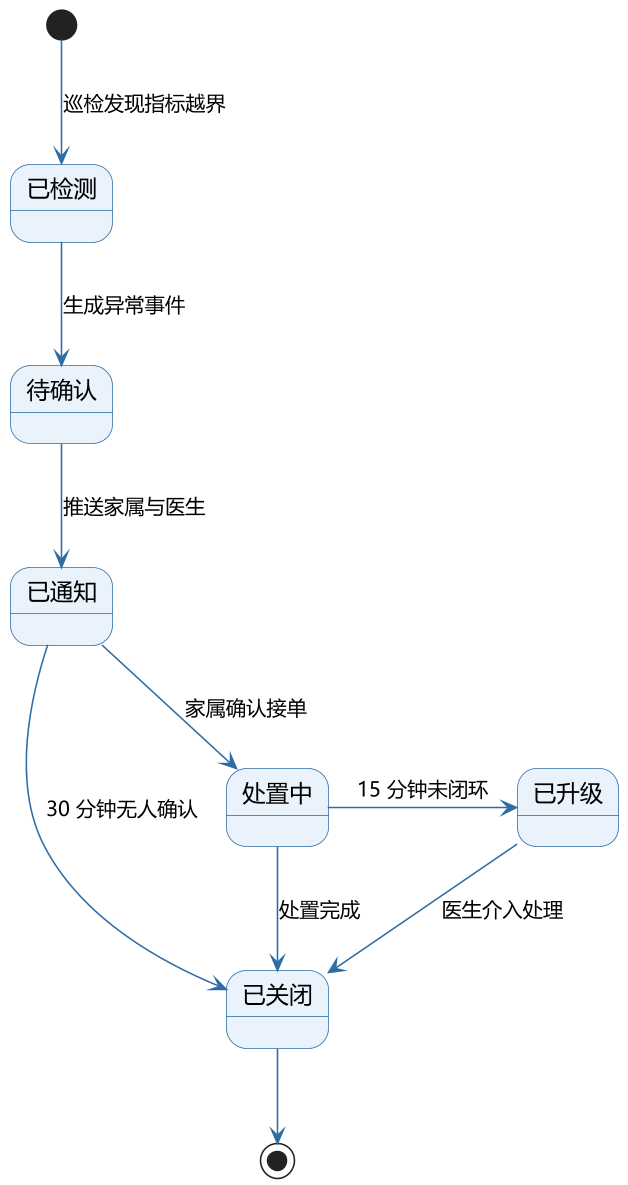

The diagram above was rendered by PlantUML. Its source (embedded in the PNG):
@startuml 13_状态图_异常事件
skinparam defaultFontName "Microsoft YaHei"
skinparam shadowing false
skinparam dpi 150
skinparam state {
  BackgroundColor #EAF3FB
  BorderColor #2E6DA4
  FontSize 15
}
skinparam ArrowColor #2E6DA4
skinparam ArrowFontSize 13

[*] -down-> 已检测 : 巡检发现指标越界
已检测 -down-> 待确认 : 生成异常事件
待确认 -down-> 已通知 : 推送家属与医生
已通知 -down-> 处置中 : 家属确认接单
已通知 -right-> 已关闭 : 30 分钟无人确认
处置中 -down-> 已关闭 : 处置完成
处置中 -right-> 已升级 : 15 分钟未闭环
已升级 -down-> 已关闭 : 医生介入处理
已关闭 -down-> [*]
@enduml